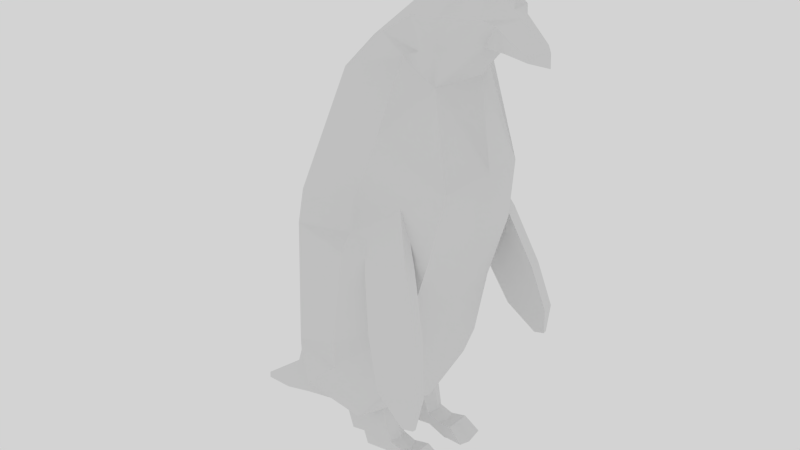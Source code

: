 # Source: Pingouin-NEW.blend  (saved by Blender 3.1.7; exported with 4.5.12 LTS)
import bpy
from mathutils import Matrix  # noqa: F401  (used for matrix-valued properties, if any)

bpy.ops.wm.read_factory_settings(use_empty=True)
scene = bpy.context.scene
scene.name = 'Scene'

# ---- collections
col_collection_1 = bpy.data.collections.new('Collection 1'); scene.collection.children.link(col_collection_1)
col_collection_11 = bpy.data.collections.new('Collection 11'); scene.collection.children.link(col_collection_11)
col_collection_11.hide_render = True
col_collection_11.hide_viewport = True

# ---- materials (node trees are filled in below, after node groups)
mat_material_009 = bpy.data.materials.new('Material.009')
mat_material_009.alpha_threshold = 0.0
mat_material_009.use_transparent_shadow = False
mat_material_009.roughness = 0.5
mat_material_009.specular_intensity = 0.0
mat_material_009.line_color = (0.0, 0.0, 0.0, 1.0)

# ---- node groups
ng_auto_smooth = bpy.data.node_groups.new('Auto Smooth', 'GeometryNodeTree')
_s = ng_auto_smooth.interface.new_socket(name='Geometry', in_out='OUTPUT', socket_type='NodeSocketGeometry')
_s = ng_auto_smooth.interface.new_socket(name='Geometry', in_out='INPUT', socket_type='NodeSocketGeometry')
_s = ng_auto_smooth.interface.new_socket(name='Angle', in_out='INPUT', socket_type='NodeSocketFloat')
_s.subtype = 'ANGLE'
_s.min_value = 0.0
_s.max_value = 3.142
ng_auto_smooth.is_modifier = True
_N = ng_auto_smooth.nodes; _L = ng_auto_smooth.links
n0 = _N.new('NodeGroupOutput'); n0.name = 'Group Output'; n0.location = (480, -100)
n1 = _N.new('NodeGroupInput'); n1.name = 'Group Input'; n1.location = (-420, -300)
n2 = _N.new('NodeGroupInput'); n2.name = 'Group Input.001'; n2.location = (-60, -100)
n3 = _N.new('GeometryNodeSetShadeSmooth'); n3.name = 'Set Shade Smooth'; n3.location = (120, -100)
n3.domain = 'EDGE'
n4 = _N.new('GeometryNodeSetShadeSmooth'); n4.name = 'Set Shade Smooth.001'; n4.location = (300, -100)
n5 = _N.new('GeometryNodeInputMeshEdgeAngle'); n5.name = 'Edge Angle'; n5.location = (-420, -220)
n6 = _N.new('GeometryNodeInputEdgeSmooth'); n6.name = 'Is Edge Smooth'; n6.location = (-60, -160)
n7 = _N.new('GeometryNodeInputShadeSmooth'); n7.name = 'Is Face Smooth'; n7.location = (-240, -340)
n8 = _N.new('FunctionNodeBooleanMath'); n8.name = 'Boolean Math'; n8.location = (-60, -220)
n9 = _N.new('FunctionNodeCompare'); n9.name = 'Compare'; n9.location = (-240, -180)
n9.operation = 'LESS_EQUAL'
_L.new(n5.outputs[0], n9.inputs[0])
_L.new(n4.outputs[0], n0.inputs[0])
_L.new(n1.outputs[1], n9.inputs[1])
_L.new(n9.outputs[0], n8.inputs[0])
_L.new(n7.outputs[0], n8.inputs[1])
_L.new(n2.outputs[0], n3.inputs[0])
_L.new(n6.outputs[0], n3.inputs[1])
_L.new(n3.outputs[0], n4.inputs[0])
_L.new(n8.outputs[0], n3.inputs[2])
n0.is_active_output = True

# ---- material node trees

# ---- world
world_world_002 = bpy.data.worlds.new('World.002'); scene.world = world_world_002
world_world_002.color = (0.6513, 0.6513, 0.6513)
world_world_002.use_sun_shadow = False
world_world_002.sun_shadow_jitter_overblur = 0.0
world_world_002.cycles.sampling_method = 'MANUAL'
world_world_002.cycles.sample_map_resolution = 256

# ---- meshes
me_plane_010 = bpy.data.meshes.new('Plane.010')
me_plane_010.from_pydata([(0.5561, 1.009, 0.8906), (0.8985, 0.2188, 1.133), (1.257, -0.7518, 1.429), (1.437, -1.584, 1.677), (1.378, -2.086, 1.82), (1.189, -2.133, 1.826), (0.7063, -1.692, 1.679), (0.4033, -0.969, 1.457), (0.1504, -0.03775, 1.177), (-0.03744, 0.7569, 0.9394), (-0.2302, 1.496, 0.7176), (-0.04214, 0.7746, 1.049), (1.185, -2.119, 1.891), (1.375, -2.072, 1.885), (0.8897, 0.2533, 1.323), (1.248, -0.7173, 1.618), (1.428, -1.55, 1.867), (0.6976, -1.657, 1.868), (0.3945, -0.9345, 1.647), (0.1417, -0.003178, 1.367), (-0.2336, 1.508, 0.7986), (0.5522, 1.022, 0.9827), (0.5666, -2.32, 0.2137), (0.8062, -1.062, 0.1224), (1.188, 0.1956, 0.03653), (1.371, 1.364, -0.0497), (1.16, 2.767, -0.1701), (1.512, 3.243, -0.1889), (1.957, 3.191, -0.1774), (-1.65, -3.583, 0.2343), (0.3768, -2.902, 0.2635), (-0.3615, -3.499, 0.2728), (-0.8515, -3.402, 0.2498), (-2.224, -3.742, 0.2254), (-2.743, -3.741, 0.2027), (-2.737, -3.621, 0.1934), (-2.083, -3.125, 0.1784), (-1.906, -2.99, 0.1742), (-1.819, -2.706, 0.1549), (-1.83, -2.465, 0.1353), (-1.775, -0.0653, -0.05389), (-1.642, 0.6248, -0.1039), (-0.8676, 2.917, -0.2574), (0.04541, 3.691, -0.2849), (0.746, 4.136, -0.2941), (1.181, 4.139, -0.278), (1.64, 3.766, -0.2357), (1.763, 3.666, -0.2238), (2.25, 3.324, -0.178), (2.273, 3.103, -0.1579), (-0.0917, -2.838, -0.5596), (0.02614, -3.75, -0.462), (0.26, -3.822, -0.4573), (0.5218, -3.784, -0.498), (0.7822, -4.004, -0.5268), (0.5006, -4.0, -0.5271), (0.4123, -4.052, -0.4805), (0.08252, -3.924, -0.4889), (-0.445, -4.002, -0.4838), (-0.5257, -3.776, -0.4985), (-0.7691, -3.825, -0.4953), (-0.8915, -3.46, -0.5191), (-1.231, -3.161, -0.5386), (-0.09593, -2.807, -0.1314), (0.02266, -3.725, -0.1093), (0.2565, -3.797, -0.1045), (0.5176, -3.753, -0.06896), (0.7773, -3.967, -0.01165), (0.4956, -3.963, -0.01211), (0.4082, -4.021, -0.05147), (0.07831, -3.893, -0.06002), (-0.4493, -3.971, -0.05523), (-0.5299, -3.745, -0.07013), (-0.7733, -3.795, -0.067), (-0.8957, -3.429, -0.09107), (-1.235, -3.13, -0.1108), (-1.237, -3.082, 0.4608), (-0.8987, -3.382, 0.4802), (-0.7784, -3.748, 0.5039), (-0.5347, -3.7, 0.5006), (-0.4552, -3.927, 0.5153), (0.07274, -3.852, 0.5102), (0.4022, -3.981, 0.5184), (0.4899, -3.929, 0.472), (0.7708, -3.934, 0.4721), (0.513, -3.714, 0.5011), (0.253, -3.752, 0.54), (0.01707, -3.678, 0.5353), (-0.09583, -2.764, 0.4398), (-1.233, -3.057, 0.8898), (-0.8945, -3.357, 0.9091), (-0.7742, -3.724, 0.9328), (-0.5305, -3.675, 0.9295), (-0.451, -3.902, 0.9443), (0.07694, -3.827, 0.9392), (0.4064, -3.956, 0.9475), (0.4949, -3.899, 0.9869), (0.7758, -3.904, 0.987), (0.5172, -3.689, 0.9301), (0.2565, -3.731, 0.8966), (0.02056, -3.657, 0.8919), (-0.09162, -2.739, 0.8687), (0.5522, 0.8832, -1.149), (-0.2336, 1.389, -1.029), (0.1417, -0.1832, -1.397), (0.3945, -1.143, -1.553), (0.6976, -1.888, -1.679), (1.428, -1.781, -1.692), (1.248, -0.9239, -1.554), (0.8897, 0.07687, -1.386), (1.375, -2.302, -1.643), (1.185, -2.349, -1.642), (-0.04214, 0.6292, -1.183), (-0.2302, 1.388, -0.9476), (-0.03744, 0.6259, -1.072), (0.1504, -0.1929, -1.204), (0.4033, -1.153, -1.361), (0.7063, -1.898, -1.487), (1.189, -2.354, -1.576), (1.378, -2.307, -1.576), (1.437, -1.791, -1.499), (1.257, -0.9336, -1.361), (0.8985, 0.06717, -1.194), (0.5561, 0.8821, -1.056), (0.5051, -2.141, -0.806), (0.7207, -1.008, -0.8882), (1.065, 0.1235, -0.9654), (1.229, 1.184, -0.9017), (0.8326, 2.623, -0.7992), (1.459, 3.288, -0.5782), (1.806, 3.273, -0.5805), (-1.49, -3.256, -0.7889), (-2.006, -3.398, -0.7969), (-2.474, -3.42, -0.8159), (0.3058, -2.664, -0.7611), (-0.3302, -3.202, -0.7528), (-0.7712, -3.092, -0.7749), (-2.468, -3.312, -0.8243), (-1.879, -2.865, -0.8377), (-1.72, -2.744, -0.8415), (-1.642, -2.488, -0.8589), (-1.652, -2.271, -0.8766), (-1.603, -0.1113, -1.047), (-1.483, 0.5098, -1.092), (-0.7857, 2.592, -0.9359), (0.04179, 3.293, -1.103), (0.6723, 3.684, -1.264), (1.064, 3.695, -1.114), (1.498, 3.68, -0.7562), (1.608, 3.6, -0.5962), (2.046, 3.294, -0.4549), (2.088, 3.188, -0.4464), (0.5051, -2.011, 1.19), (0.7207, -0.8782, 1.108), (1.065, 0.2535, 1.03), (1.229, 1.295, 0.7969), (0.8326, 2.705, 0.4562), (1.459, 3.338, 0.1885), (1.806, 3.324, 0.2032), (-1.49, -3.126, 1.207), (-2.006, -3.268, 1.199), (-2.474, -3.29, 1.18), (0.3058, -2.534, 1.235), (-0.3302, -3.072, 1.243), (-0.7712, -2.962, 1.221), (-2.468, -3.182, 1.172), (-1.879, -2.735, 1.158), (-1.72, -2.614, 1.154), (-1.642, -2.358, 1.137), (-1.652, -2.141, 1.119), (-1.603, 0.01867, 0.949), (-1.483, 0.6398, 0.904), (-0.7857, 2.685, 0.4951), (0.04179, 3.404, 0.5955), (0.6723, 3.814, 0.7318), (1.064, 3.808, 0.6125), (1.498, 3.748, 0.2915), (1.608, 3.649, 0.1601), (2.046, 3.329, 0.09446), (2.088, 3.224, 0.103), (-0.1168, -3.133, -0.5404), (-0.05775, -3.428, -0.5212), (-0.121, -3.102, -0.112), (-0.06198, -3.397, -0.09259), (-0.06482, -3.355, 0.478), (-0.1224, -3.06, 0.4589), (-0.06061, -3.33, 0.9071), (-0.1182, -3.035, 0.8879), (1.014, 3.281, -1.092), (1.014, 3.395, 0.6556), (0.5025, 3.198, 0.7207), (0.5025, 3.075, -1.165), (0.2218, 1.862, -1.322), (0.2218, 2.016, 1.045), (-0.1267, 0.9908, 1.212), (-0.1267, 0.8235, -1.357), (-0.209, 0.2978, -1.317), (-0.209, 0.4652, 1.252), (-0.4655, -1.482, 1.535), (-0.2689, 0.1631, 1.405), (-0.4655, -1.667, -1.294), (-0.2689, -0.02123, -1.425), (-0.5734, -2.224, -1.123), (-0.5734, -2.057, 1.446), (-1.211, -2.809, -1.105), (-1.211, -2.642, 1.464), (0.7581, 3.296, 0.6881), (0.7581, 3.178, -1.128), (-0.8924, -2.517, -1.114), (-0.8924, -2.349, 1.455), (-1.348, -3.017, 0.6719), (-1.008, -3.347, 0.6932), (-0.8752, -3.805, 0.7228), (-0.6072, -3.751, 0.7193), (-0.5197, -4.001, 0.7354), (0.09225, -3.918, 0.7298), (0.4546, -4.006, 0.7354), (0.5665, -3.954, 0.7319), (0.7719, -4.001, 0.7348), (0.4898, -3.738, 0.718), (0.3165, -3.767, 0.7199), (0.0968, -3.642, 0.7119), (-0.09317, -2.667, 0.6487), (-1.005, -3.422, -0.3066), (-1.347, -3.093, -0.3281), (-0.8701, -3.879, -0.2767), (-0.6023, -3.824, -0.2802), (-0.5136, -4.074, -0.2639), (0.09797, -3.988, -0.2693), (0.4608, -4.073, -0.2636), (0.5724, -4.021, -0.267), (0.7787, -4.066, -0.2639), (0.4945, -3.806, -0.2811), (0.3214, -3.835, -0.2792), (0.1011, -3.712, -0.2873), (-0.09369, -2.738, -0.351), (0.03347, -3.317, 0.6909), (-0.02985, -2.992, 0.6698), (-0.02874, -3.062, -0.3298), (0.0362, -3.387, -0.3086)], [], [(4, 13, 12, 5), (14, 19, 18, 15), (15, 18, 17, 16), (11, 21, 20), (11, 19, 21), (14, 21, 19), (9, 11, 20, 10), (0, 10, 20, 21), (0, 21, 14, 1), (1, 14, 15, 2), (12, 13, 16, 17), (3, 16, 13, 4), (6, 17, 18, 7), (5, 12, 17, 6), (7, 18, 19, 8), (8, 19, 11, 9), (2, 15, 16, 3), (3, 4, 5, 6), (2, 3, 6, 7), (1, 2, 7, 8), (0, 1, 9), (1, 8, 9), (0, 9, 10), (123, 113, 114), (122, 114, 115), (123, 114, 122), (122, 115, 116, 121), (121, 116, 117, 120), (120, 117, 118, 119), (121, 120, 107, 108), (115, 114, 112, 104), (116, 115, 104, 105), (118, 117, 106, 111), (117, 116, 105, 106), (120, 119, 110, 107), (111, 106, 107, 110), (122, 121, 108, 109), (123, 122, 109, 102), (123, 102, 103, 113), (114, 113, 103, 112), (109, 104, 102), (112, 102, 104), (112, 103, 102), (108, 107, 106, 105), (109, 108, 105, 104), (119, 118, 111, 110), (23, 22, 124, 125), (24, 23, 125, 126), (25, 24, 126, 127), (26, 25, 127, 128), (27, 26, 128, 129), (28, 27, 129, 130), (33, 132, 131, 29), (34, 133, 132, 33), (31, 135, 134, 30), (32, 29, 131, 136), (32, 136, 135, 31), (35, 137, 133, 34), (36, 138, 137, 35), (37, 139, 138, 36), (38, 140, 139, 37), (38, 39, 141, 140), (40, 142, 141, 39), (41, 143, 142, 40), (42, 144, 143, 41), (43, 145, 144, 42), (44, 146, 145, 43), (45, 147, 146, 44), (46, 148, 147, 45), (46, 47, 149, 148), (48, 150, 149, 47), (49, 151, 150, 48), (28, 130, 151, 49), (30, 134, 124, 22), (22, 23, 153, 152), (23, 24, 154, 153), (24, 25, 155, 154), (25, 26, 156, 155), (26, 27, 157, 156), (27, 28, 158, 157), (29, 159, 160, 33), (33, 160, 161, 34), (30, 162, 163, 31), (29, 32, 164, 159), (31, 163, 164, 32), (34, 161, 165, 35), (35, 165, 166, 36), (36, 166, 167, 37), (37, 167, 168, 38), (39, 38, 168, 169), (39, 169, 170, 40), (40, 170, 171, 41), (41, 171, 172, 42), (42, 172, 173, 43), (43, 173, 174, 44), (44, 174, 175, 45), (45, 175, 176, 46), (47, 46, 176, 177), (47, 177, 178, 48), (48, 178, 179, 49), (49, 179, 158, 28), (22, 152, 162, 30), (158, 179, 178, 177), (157, 158, 177), (130, 149, 150, 151), (129, 149, 130), (129, 148, 149), (157, 177, 176), (160, 166, 165, 161), (132, 133, 137, 138), (131, 132, 138, 139), (159, 167, 166, 160), (159, 164, 168, 167), (131, 139, 140, 136), (124, 134, 135), (152, 163, 162), (92, 93, 94), (90, 91, 92), (79, 81, 80), (77, 79, 78), (70, 72, 71), (57, 58, 59), (59, 60, 61), (72, 74, 73), (92, 94, 100, 186), (79, 184, 87, 81), (64, 183, 72, 70), (51, 57, 59, 181), (90, 92, 186, 187), (89, 90, 187, 101), (59, 61, 180, 181), (77, 185, 184, 79), (72, 183, 182, 74), (63, 75, 74, 182), (50, 180, 61, 62), (76, 88, 185, 77), (94, 95, 99, 100), (95, 96, 98, 99), (96, 97, 98), (83, 85, 84), (82, 86, 85, 83), (81, 87, 86, 82), (53, 54, 55), (66, 68, 67), (65, 69, 68, 66), (52, 53, 55, 56), (51, 52, 56, 57), (64, 70, 69, 65), (188, 148, 129), (128, 188, 129), (188, 147, 148), (189, 157, 176), (175, 189, 176), (189, 156, 157), (156, 189, 206, 190), (173, 190, 206, 174), (174, 206, 189, 175), (128, 191, 207, 188), (147, 188, 207, 146), (146, 207, 191, 145), (127, 192, 191, 128), (192, 144, 145, 191), (156, 190, 193, 155), (190, 173, 172, 193), (194, 155, 193), (171, 194, 193, 172), (192, 127, 195), (144, 192, 195, 143), (196, 143, 195), (126, 196, 195, 127), (194, 171, 197), (155, 194, 197, 154), (154, 199, 198, 153), (199, 170, 169, 198), (199, 154, 197), (170, 199, 197, 171), (125, 200, 201, 126), (200, 141, 142, 201), (196, 126, 201), (143, 196, 201, 142), (202, 141, 200), (124, 202, 200, 125), (198, 169, 203), (153, 198, 203, 152), (141, 202, 208, 204), (136, 204, 208, 135), (135, 208, 202, 124), (141, 204, 140), (204, 136, 140), (169, 205, 209, 203), (152, 203, 209, 163), (163, 209, 205, 164), (164, 205, 168), (205, 169, 168), (77, 211, 210, 76), (211, 90, 89, 210), (78, 212, 211, 77), (212, 91, 90, 211), (79, 213, 212, 78), (213, 92, 91, 212), (80, 214, 213, 79), (214, 93, 92, 213), (81, 215, 214, 80), (215, 94, 93, 214), (82, 216, 215, 81), (216, 95, 94, 215), (83, 217, 216, 82), (217, 96, 95, 216), (84, 218, 217, 83), (218, 97, 96, 217), (85, 219, 218, 84), (219, 98, 97, 218), (86, 220, 219, 85), (220, 99, 98, 219), (87, 221, 220, 86), (221, 100, 99, 220), (61, 223, 224, 62), (223, 74, 75, 224), (60, 225, 223, 61), (225, 73, 74, 223), (59, 226, 225, 60), (226, 72, 73, 225), (58, 227, 226, 59), (227, 71, 72, 226), (57, 228, 227, 58), (228, 70, 71, 227), (56, 229, 228, 57), (229, 69, 70, 228), (55, 230, 229, 56), (230, 68, 69, 229), (54, 231, 230, 55), (231, 67, 68, 230), (53, 232, 231, 54), (232, 66, 67, 231), (52, 233, 232, 53), (233, 65, 66, 232), (51, 234, 233, 52), (234, 64, 65, 233), (184, 236, 221, 87), (236, 186, 100, 221), (185, 237, 236, 184), (237, 187, 186, 236), (88, 222, 237, 185), (222, 101, 187, 237), (182, 238, 235, 63), (238, 180, 50, 235), (183, 239, 238, 182), (239, 181, 180, 238), (64, 234, 239, 183), (234, 51, 181, 239)])
me_plane_010.polygons.foreach_set('use_smooth', [True] * 250)
_uv = me_plane_010.uv_layers.new(name='UVTex')
_uv.uv.foreach_set('vector', [0.6098, 0.04515, 0.6174, 0.04553, 0.6162, 0.06756, 0.6087, 0.06687, 0.8533, 0.02771, 0.8488, 0.1097, 0.749, 0.1057, 0.7531, 0.02027, 0.7531, 0.02027, 0.749, 0.1057, 0.674, 0.09034, 0.6777, 0.02819, 0.9323, 0.1029, 0.9351, 0.04288, 0.9752, 0.07143, 0.9323, 0.1029, 0.8488, 0.1097, 0.9351, 0.04288, 0.8533, 0.02771, 0.9351, 0.04288, 0.8488, 0.1097, 0.9374, 0.1124, 0.9323, 0.1029, 0.9752, 0.07143, 0.9877, 0.07002, 0.9415, 0.03388, 0.9877, 0.07002, 0.9752, 0.07143, 0.9351, 0.04288, 0.9415, 0.03388, 0.9351, 0.04288, 0.8533, 0.02771, 0.8589, 0.009051, 0.8589, 0.009051, 0.8533, 0.02771, 0.7531, 0.02027, 0.7547, 0.001127, 0.6162, 0.06756, 0.6174, 0.04553, 0.6777, 0.02819, 0.674, 0.09034, 0.673, 0.009342, 0.6777, 0.02819, 0.6174, 0.04553, 0.6139, 0.03786, 0.6678, 0.109, 0.674, 0.09034, 0.749, 0.1057, 0.7489, 0.1252, 0.6121, 0.07442, 0.6162, 0.06756, 0.674, 0.09034, 0.6678, 0.109, 0.7489, 0.1252, 0.749, 0.1057, 0.8488, 0.1097, 0.8524, 0.1287, 0.8524, 0.1287, 0.8488, 0.1097, 0.9323, 0.1029, 0.9374, 0.1124, 0.7547, 0.001127, 0.7531, 0.02027, 0.6777, 0.02819, 0.673, 0.009342, 0.655, 0.1298, 0.6092, 0.1451, 0.6095, 0.1627, 0.6625, 0.1967, 0.7365, 0.1251, 0.655, 0.1298, 0.6625, 0.1967, 0.7377, 0.2061, 0.8371, 0.1343, 0.7365, 0.1251, 0.7377, 0.2061, 0.8314, 0.2055, 0.917, 0.1455, 0.8371, 0.1343, 0.9081, 0.2031, 0.8371, 0.1343, 0.8314, 0.2055, 0.9081, 0.2031, 0.917, 0.1455, 0.9081, 0.2031, 0.9798, 0.2026, 0.9179, 0.1451, 0.9825, 0.2036, 0.9089, 0.2043, 0.8358, 0.1337, 0.9089, 0.2043, 0.8301, 0.2068, 0.9179, 0.1451, 0.9089, 0.2043, 0.8358, 0.1337, 0.8358, 0.1337, 0.8301, 0.2068, 0.737, 0.2068, 0.7365, 0.1252, 0.7365, 0.1252, 0.737, 0.2068, 0.6622, 0.1973, 0.6545, 0.1293, 0.6545, 0.1293, 0.6622, 0.1973, 0.6093, 0.1648, 0.609, 0.1467, 0.7548, 0.00115, 0.6731, 0.009344, 0.6777, 0.02819, 0.7532, 0.02028, 0.8524, 0.1286, 0.9373, 0.1124, 0.9323, 0.1029, 0.8488, 0.1096, 0.7488, 0.1252, 0.8524, 0.1286, 0.8488, 0.1096, 0.7489, 0.1057, 0.6121, 0.07451, 0.6677, 0.109, 0.674, 0.09033, 0.6162, 0.06759, 0.6677, 0.109, 0.7488, 0.1252, 0.7489, 0.1057, 0.674, 0.09033, 0.6731, 0.009344, 0.6139, 0.03788, 0.6174, 0.04555, 0.6777, 0.02819, 0.6162, 0.06759, 0.674, 0.09033, 0.6777, 0.02819, 0.6174, 0.04555, 0.8589, 0.009025, 0.7548, 0.00115, 0.7532, 0.02028, 0.8533, 0.0277, 0.9415, 0.03386, 0.8589, 0.009025, 0.8533, 0.0277, 0.9351, 0.04287, 0.9415, 0.03386, 0.9351, 0.04287, 0.9752, 0.07144, 0.9877, 0.07005, 0.9373, 0.1124, 0.9877, 0.07005, 0.9752, 0.07144, 0.9323, 0.1029, 0.8533, 0.0277, 0.8488, 0.1096, 0.9351, 0.04287, 0.9323, 0.1029, 0.9351, 0.04287, 0.8488, 0.1096, 0.9323, 0.1029, 0.9752, 0.07144, 0.9351, 0.04287, 0.7532, 0.02028, 0.6777, 0.02819, 0.674, 0.09033, 0.7489, 0.1057, 0.8533, 0.0277, 0.7532, 0.02028, 0.7489, 0.1057, 0.8488, 0.1096, 0.6098, 0.04518, 0.6087, 0.06688, 0.6162, 0.06759, 0.6174, 0.04555, 0.2377, 0.3166, 0.1352, 0.3178, 0.1515, 0.2367, 0.2449, 0.233, 0.3424, 0.3163, 0.2377, 0.3166, 0.2449, 0.233, 0.3406, 0.2373, 0.4367, 0.3162, 0.3424, 0.3163, 0.3406, 0.2373, 0.4236, 0.2466, 0.5724, 0.3153, 0.4367, 0.3162, 0.4236, 0.2466, 0.5638, 0.2383, 0.7324, 0.4755, 0.7291, 0.4535, 0.7853, 0.4165, 0.7658, 0.4737, 0.6769, 0.5166, 0.6977, 0.468, 0.7424, 0.4809, 0.7251, 0.5148, 0.165, 0.8466, 0.173, 0.8809, 0.1555, 0.9112, 0.1392, 0.8455, 0.1788, 0.8471, 0.1811, 0.8675, 0.173, 0.8809, 0.165, 0.8466, 0.0, 0.3184, 0.03691, 0.2149, 0.107, 0.2422, 0.08519, 0.3193, 0.07187, 0.8419, 0.1392, 0.8455, 0.1555, 0.9112, 0.1022, 0.9623, 0.07187, 0.8419, 0.1022, 0.9623, 0.04608, 0.9732, 0.01233, 0.8377, 0.182, 0.8472, 0.184, 0.8689, 0.1811, 0.8675, 0.1788, 0.8471, 0.2063, 0.8473, 0.1993, 0.9016, 0.184, 0.8689, 0.182, 0.8472, 0.2176, 0.8472, 0.2093, 0.9184, 0.1993, 0.9016, 0.2063, 0.8473, 0.2354, 0.8477, 0.2299, 0.9389, 0.2093, 0.9184, 0.2176, 0.8472, 0.2354, 0.8477, 0.2535, 0.8484, 0.2517, 0.9463, 0.2299, 0.9389, 0.4691, 0.8563, 0.4707, 0.9566, 0.2517, 0.9463, 0.2535, 0.8484, 0.5384, 0.8583, 0.5347, 0.9585, 0.4707, 0.9566, 0.4691, 0.8563, 0.7744, 0.8635, 0.7545, 0.9348, 0.5347, 0.9585, 0.5384, 0.8583, 0.879, 0.8638, 0.8521, 0.9552, 0.7545, 0.9348, 0.7744, 0.8635, 0.8518, 0.5653, 0.8618, 0.4852, 0.9239, 0.4907, 0.9145, 0.5648, 0.8219, 0.5658, 0.8327, 0.4702, 0.8618, 0.4852, 0.8518, 0.5653, 0.7793, 0.5666, 0.7944, 0.4975, 0.8327, 0.4702, 0.8219, 0.5658, 0.7792, 0.5664, 0.7609, 0.5666, 0.7729, 0.515, 0.794, 0.498, 0.6933, 0.5677, 0.7126, 0.5398, 0.7729, 0.515, 0.7609, 0.5666, 0.6701, 0.5566, 0.7018, 0.5368, 0.7126, 0.5398, 0.6933, 0.5677, 0.6769, 0.5166, 0.7251, 0.5148, 0.7018, 0.5368, 0.6701, 0.5566, 0.08519, 0.3193, 0.107, 0.2422, 0.1515, 0.2367, 0.1352, 0.3178, 0.1352, 0.3178, 0.2377, 0.3166, 0.2451, 0.3991, 0.1524, 0.3973, 0.2377, 0.3166, 0.3424, 0.3163, 0.34, 0.3942, 0.2451, 0.3991, 0.3424, 0.3163, 0.4367, 0.3162, 0.4225, 0.3837, 0.34, 0.3942, 0.4367, 0.3162, 0.5724, 0.3153, 0.5626, 0.3905, 0.4225, 0.3837, 0.7265, 0.6814, 0.7312, 0.6581, 0.7639, 0.66, 0.7826, 0.7161, 0.6967, 0.668, 0.6755, 0.6196, 0.7229, 0.6197, 0.7405, 0.6535, 0.1392, 0.8455, 0.1579, 0.7793, 0.174, 0.8115, 0.165, 0.8466, 0.165, 0.8466, 0.174, 0.8115, 0.1817, 0.826, 0.1788, 0.8471, 0.08519, 0.3193, 0.1088, 0.3926, 0.04023, 0.4201, 0.0, 0.3184, 0.1392, 0.8455, 0.07187, 0.8419, 0.1086, 0.7233, 0.1579, 0.7793, 0.01233, 0.8377, 0.05232, 0.7075, 0.1086, 0.7233, 0.07187, 0.8419, 0.1788, 0.8471, 0.1817, 0.826, 0.1847, 0.8247, 0.182, 0.8472, 0.182, 0.8472, 0.1847, 0.8247, 0.2018, 0.7917, 0.2063, 0.8473, 0.2063, 0.8473, 0.2018, 0.7917, 0.2124, 0.7754, 0.2176, 0.8472, 0.2176, 0.8472, 0.2124, 0.7754, 0.2339, 0.7564, 0.2354, 0.8477, 0.2535, 0.8484, 0.2354, 0.8477, 0.2339, 0.7564, 0.256, 0.7504, 0.2535, 0.8484, 0.256, 0.7504, 0.4749, 0.755, 0.4691, 0.8563, 0.4691, 0.8563, 0.4749, 0.755, 0.5389, 0.7567, 0.5384, 0.8583, 0.5384, 0.8583, 0.5389, 0.7567, 0.7577, 0.7878, 0.7744, 0.8635, 0.7744, 0.8635, 0.7577, 0.7878, 0.8563, 0.7696, 0.879, 0.8638, 0.9145, 0.5648, 0.9214, 0.64, 0.8593, 0.6457, 0.8518, 0.5653, 0.8518, 0.5653, 0.8593, 0.6457, 0.8282, 0.6612, 0.8219, 0.5658, 0.8219, 0.5658, 0.8282, 0.6612, 0.7909, 0.6351, 0.7793, 0.5666, 0.7609, 0.5666, 0.7792, 0.5664, 0.7904, 0.6351, 0.7706, 0.6194, 0.7609, 0.5666, 0.7706, 0.6194, 0.7111, 0.5954, 0.6933, 0.5677, 0.6933, 0.5677, 0.7111, 0.5954, 0.7005, 0.5983, 0.6701, 0.5795, 0.6701, 0.5795, 0.7005, 0.5983, 0.7229, 0.6197, 0.6755, 0.6196, 0.1352, 0.3178, 0.1524, 0.3973, 0.1088, 0.3926, 0.08519, 0.3193, 0.7229, 0.6197, 0.7005, 0.5983, 0.7111, 0.5954, 0.7706, 0.6194, 0.7405, 0.6535, 0.7229, 0.6197, 0.7706, 0.6194, 0.7251, 0.5148, 0.7729, 0.515, 0.7126, 0.5398, 0.7018, 0.5368, 0.7424, 0.4809, 0.7729, 0.515, 0.7251, 0.5148, 0.7424, 0.4809, 0.794, 0.498, 0.7729, 0.515, 0.7405, 0.6535, 0.7706, 0.6194, 0.7904, 0.6351, 0.174, 0.8115, 0.2018, 0.7917, 0.1847, 0.8247, 0.1817, 0.826, 0.173, 0.8809, 0.1811, 0.8675, 0.184, 0.8689, 0.1993, 0.9016, 0.1555, 0.9112, 0.173, 0.8809, 0.1993, 0.9016, 0.2093, 0.9184, 0.1579, 0.7793, 0.2124, 0.7754, 0.2018, 0.7917, 0.174, 0.8115, 0.1579, 0.7793, 0.1086, 0.7233, 0.2339, 0.7564, 0.2124, 0.7754, 0.1555, 0.9112, 0.2093, 0.9184, 0.2299, 0.9389, 0.1022, 0.9623, 0.1515, 0.2367, 0.107, 0.2422, 0.03691, 0.2149, 0.1524, 0.3973, 0.04023, 0.4201, 0.1088, 0.3926, 0.6753, 0.3406, 0.6884, 0.3322, 0.7237, 0.344, 0.6392, 0.342, 0.6616, 0.3319, 0.6753, 0.3406, 0.6748, 0.3043, 0.7231, 0.3003, 0.6881, 0.3126, 0.6386, 0.3036, 0.6748, 0.3043, 0.6613, 0.3134, 0.7256, 0.3439, 0.6769, 0.3415, 0.6901, 0.3327, 0.7249, 0.3001, 0.6898, 0.313, 0.6763, 0.3049, 0.6763, 0.3049, 0.6629, 0.3142, 0.64, 0.3047, 0.6769, 0.3415, 0.6406, 0.3434, 0.6631, 0.3328, 0.6753, 0.3406, 0.7237, 0.344, 0.721, 0.3517, 0.695, 0.3781, 0.6748, 0.3043, 0.694, 0.2676, 0.7222, 0.2841, 0.7231, 0.3003, 0.7281, 0.3556, 0.702, 0.38, 0.6749, 0.345, 0.7115, 0.3429, 0.7215, 0.2863, 0.7249, 0.3001, 0.6955, 0.3034, 0.6772, 0.2641, 0.6392, 0.342, 0.6753, 0.3406, 0.6951, 0.3805, 0.6803, 0.3993, 0.5988, 0.3434, 0.6392, 0.342, 0.6803, 0.3993, 0.6691, 0.4217, 0.6763, 0.3049, 0.64, 0.3047, 0.6794, 0.2457, 0.6949, 0.2642, 0.6386, 0.3036, 0.679, 0.2456, 0.694, 0.2643, 0.6748, 0.3043, 0.6769, 0.3415, 0.6975, 0.3812, 0.6829, 0.4004, 0.6406, 0.3434, 0.6721, 0.4231, 0.6, 0.3455, 0.6406, 0.3434, 0.6829, 0.4004, 0.6675, 0.2236, 0.6794, 0.2457, 0.64, 0.3047, 0.5994, 0.3046, 0.5982, 0.3027, 0.6675, 0.2234, 0.679, 0.2456, 0.6386, 0.3036, 0.7247, 0.3489, 0.7565, 0.3401, 0.7397, 0.3579, 0.7236, 0.3572, 0.7565, 0.3401, 0.7648, 0.3448, 0.7643, 0.3646, 0.7397, 0.3579, 0.7648, 0.3448, 0.7904, 0.3457, 0.7643, 0.3646, 0.7641, 0.299, 0.7634, 0.2792, 0.7896, 0.2977, 0.7559, 0.3038, 0.7389, 0.2863, 0.7634, 0.2792, 0.7641, 0.299, 0.7231, 0.3003, 0.7182, 0.2853, 0.7292, 0.2824, 0.7559, 0.3038, 0.7646, 0.2784, 0.7913, 0.2965, 0.7658, 0.2982, 0.7664, 0.3637, 0.7665, 0.3439, 0.792, 0.3444, 0.7416, 0.3574, 0.7582, 0.3394, 0.7665, 0.3439, 0.7664, 0.3637, 0.7402, 0.2859, 0.7646, 0.2784, 0.7658, 0.2982, 0.7576, 0.303, 0.7151, 0.2869, 0.734, 0.2852, 0.7576, 0.303, 0.7188, 0.2995, 0.7227, 0.357, 0.7233, 0.3459, 0.7582, 0.3394, 0.7394, 0.3593, 0.8171, 0.4401, 0.7944, 0.4975, 0.7658, 0.4737, 0.7853, 0.4165, 0.8171, 0.4401, 0.7658, 0.4737, 0.8171, 0.4401, 0.8327, 0.4702, 0.7944, 0.4975, 0.8129, 0.6914, 0.7639, 0.66, 0.7909, 0.6351, 0.8282, 0.6612, 0.8129, 0.6914, 0.7909, 0.6351, 0.8129, 0.6914, 0.7826, 0.7161, 0.7639, 0.66, 0.7826, 0.7161, 0.8129, 0.6914, 0.8212, 0.7105, 0.8301, 0.731, 0.8743, 0.7432, 0.8301, 0.731, 0.8212, 0.7105, 0.8539, 0.6844, 0.8539, 0.6844, 0.8212, 0.7105, 0.8129, 0.6914, 0.8282, 0.6612, 0.7853, 0.4165, 0.8344, 0.3997, 0.8255, 0.4205, 0.8171, 0.4401, 0.8327, 0.4702, 0.8171, 0.4401, 0.8255, 0.4205, 0.8586, 0.4462, 0.8586, 0.4462, 0.8255, 0.4205, 0.8344, 0.3997, 0.8775, 0.3872, 0.4236, 0.2466, 0.484, 0.1558, 0.5858, 0.1792, 0.5638, 0.2383, 0.484, 0.1558, 0.553, 0.05161, 0.609, 0.1296, 0.5858, 0.1792, 0.5626, 0.3905, 0.5846, 0.4467, 0.4834, 0.4712, 0.4225, 0.3837, 0.5846, 0.4467, 0.609, 0.497, 0.5546, 0.5762, 0.4834, 0.4712, 0.3882, 0.5002, 0.4225, 0.3837, 0.4834, 0.4712, 0.3458, 0.6261, 0.3882, 0.5002, 0.4834, 0.4712, 0.5546, 0.5762, 0.484, 0.1558, 0.4236, 0.2466, 0.3879, 0.1277, 0.553, 0.05161, 0.484, 0.1558, 0.3879, 0.1277, 0.3433, 0.003656, 0.34, 0.1263, 0.3433, 0.003656, 0.3879, 0.1277, 0.3406, 0.2373, 0.34, 0.1263, 0.3879, 0.1277, 0.4236, 0.2466, 0.3882, 0.5002, 0.3458, 0.6261, 0.3406, 0.5022, 0.4225, 0.3837, 0.3882, 0.5002, 0.3406, 0.5022, 0.34, 0.3942, 0.34, 0.3942, 0.3106, 0.5032, 0.1698, 0.4892, 0.2451, 0.3991, 0.3106, 0.5032, 0.2831, 0.6304, 0.07784, 0.5813, 0.1698, 0.4892, 0.3106, 0.5032, 0.34, 0.3942, 0.3406, 0.5022, 0.2831, 0.6304, 0.3106, 0.5032, 0.3406, 0.5022, 0.3458, 0.6261, 0.2449, 0.233, 0.1679, 0.1407, 0.31, 0.1248, 0.3406, 0.2373, 0.1679, 0.1407, 0.07381, 0.05115, 0.2802, 0.0, 0.31, 0.1248, 0.34, 0.1263, 0.3406, 0.2373, 0.31, 0.1248, 0.3433, 0.003656, 0.34, 0.1263, 0.31, 0.1248, 0.2802, 0.0, 0.1154, 0.1488, 0.07381, 0.05115, 0.1679, 0.1407, 0.1515, 0.2367, 0.1154, 0.1488, 0.1679, 0.1407, 0.2449, 0.233, 0.1698, 0.4892, 0.07784, 0.5813, 0.1182, 0.4825, 0.2451, 0.3991, 0.1698, 0.4892, 0.1182, 0.4825, 0.1524, 0.3973, 0.07381, 0.05115, 0.1154, 0.1488, 0.07812, 0.1316, 0.04023, 0.1136, 0.02613, 0.1721, 0.04023, 0.1136, 0.07812, 0.1316, 0.03691, 0.2149, 0.03691, 0.2149, 0.07812, 0.1316, 0.1154, 0.1488, 0.1515, 0.2367, 0.2517, 0.9463, 0.1746, 0.9831, 0.2299, 0.9389, 0.1746, 0.9831, 0.1022, 0.9623, 0.2299, 0.9389, 0.07784, 0.5813, 0.04451, 0.5177, 0.0817, 0.4997, 0.1182, 0.4825, 0.1524, 0.3973, 0.1182, 0.4825, 0.0817, 0.4997, 0.04023, 0.4201, 0.04023, 0.4201, 0.0817, 0.4997, 0.04451, 0.5177, 0.03009, 0.4623, 0.1086, 0.7233, 0.1798, 0.7075, 0.2339, 0.7564, 0.1798, 0.7075, 0.256, 0.7504, 0.2339, 0.7564, 0.6386, 0.3036, 0.6309, 0.3228, 0.5874, 0.3231, 0.5982, 0.3027, 0.6309, 0.3228, 0.6392, 0.342, 0.5988, 0.3434, 0.5874, 0.3231, 0.6613, 0.3134, 0.6589, 0.3227, 0.6309, 0.3228, 0.6386, 0.3036, 0.6589, 0.3227, 0.6616, 0.3319, 0.6392, 0.342, 0.6309, 0.3228, 0.6748, 0.3043, 0.6731, 0.3225, 0.6589, 0.3227, 0.6613, 0.3134, 0.6731, 0.3225, 0.6753, 0.3406, 0.6616, 0.3319, 0.6589, 0.3227, 0.6881, 0.3126, 0.6878, 0.3224, 0.6731, 0.3225, 0.6748, 0.3043, 0.6878, 0.3224, 0.6884, 0.3322, 0.6753, 0.3406, 0.6731, 0.3225, 0.7231, 0.3003, 0.7273, 0.3221, 0.6878, 0.3224, 0.6881, 0.3126, 0.7273, 0.3221, 0.7237, 0.344, 0.6884, 0.3322, 0.6878, 0.3224, 0.7559, 0.3038, 0.7599, 0.322, 0.7273, 0.3221, 0.7231, 0.3003, 0.7599, 0.322, 0.7565, 0.3401, 0.7237, 0.344, 0.7273, 0.3221, 0.7641, 0.299, 0.7709, 0.3218, 0.7599, 0.322, 0.7559, 0.3038, 0.7709, 0.3218, 0.7648, 0.3448, 0.7565, 0.3401, 0.7599, 0.322, 0.7896, 0.2977, 0.7891, 0.3217, 0.7709, 0.3218, 0.7641, 0.299, 0.7891, 0.3217, 0.7904, 0.3457, 0.7648, 0.3448, 0.7709, 0.3218, 0.8227, 0.2988, 0.8248, 0.3208, 0.7891, 0.3217, 0.7896, 0.2977, 0.8248, 0.3208, 0.8234, 0.3429, 0.7904, 0.3457, 0.7891, 0.3217, 0.8484, 0.3025, 0.8428, 0.3204, 0.8248, 0.3208, 0.8227, 0.2988, 0.8428, 0.3204, 0.8488, 0.338, 0.8234, 0.3429, 0.8248, 0.3208, 0.8726, 0.2975, 0.8713, 0.3197, 0.8428, 0.3204, 0.8484, 0.3025, 0.8713, 0.3197, 0.8733, 0.3417, 0.8488, 0.338, 0.8428, 0.3204, 0.64, 0.3047, 0.6323, 0.3242, 0.5885, 0.3254, 0.5994, 0.3046, 0.6323, 0.3242, 0.6406, 0.3434, 0.6, 0.3455, 0.5885, 0.3254, 0.6629, 0.3142, 0.6604, 0.3235, 0.6323, 0.3242, 0.64, 0.3047, 0.6604, 0.3235, 0.6631, 0.3328, 0.6406, 0.3434, 0.6323, 0.3242, 0.6763, 0.3049, 0.6747, 0.3232, 0.6604, 0.3235, 0.6629, 0.3142, 0.6747, 0.3232, 0.6769, 0.3415, 0.6631, 0.3328, 0.6604, 0.3235, 0.6898, 0.313, 0.6895, 0.3229, 0.6747, 0.3232, 0.6763, 0.3049, 0.6895, 0.3229, 0.6901, 0.3327, 0.6769, 0.3415, 0.6747, 0.3232, 0.7249, 0.3001, 0.7291, 0.3219, 0.6895, 0.3229, 0.6898, 0.313, 0.7291, 0.3219, 0.7256, 0.3439, 0.6901, 0.3327, 0.6895, 0.3229, 0.7576, 0.303, 0.7616, 0.3211, 0.7291, 0.3219, 0.7249, 0.3001, 0.7616, 0.3211, 0.7582, 0.3394, 0.7256, 0.3439, 0.7291, 0.3219, 0.7658, 0.2982, 0.7726, 0.3209, 0.7616, 0.3211, 0.7576, 0.303, 0.7726, 0.3209, 0.7665, 0.3439, 0.7582, 0.3394, 0.7616, 0.3211, 0.7913, 0.2965, 0.7907, 0.3204, 0.7726, 0.3209, 0.7658, 0.2982, 0.7907, 0.3204, 0.792, 0.3444, 0.7665, 0.3439, 0.7726, 0.3209, 0.8243, 0.2983, 0.8264, 0.3202, 0.7907, 0.3204, 0.7913, 0.2965, 0.8264, 0.3202, 0.825, 0.3422, 0.792, 0.3444, 0.7907, 0.3204, 0.8499, 0.3025, 0.8443, 0.3201, 0.8264, 0.3202, 0.8243, 0.2983, 0.8443, 0.3201, 0.8505, 0.3376, 0.825, 0.3422, 0.8264, 0.3202, 0.8739, 0.2982, 0.8727, 0.3199, 0.8443, 0.3201, 0.8499, 0.3025, 0.8727, 0.3199, 0.8746, 0.3417, 0.8505, 0.3376, 0.8443, 0.3201, 0.9086, 0.2931, 0.9094, 0.3188, 0.8713, 0.3197, 0.8726, 0.2975, 0.9094, 0.3188, 0.9094, 0.3444, 0.8733, 0.3417, 0.8713, 0.3197, 0.9409, 0.2924, 0.9457, 0.3179, 0.9094, 0.3188, 0.9086, 0.2931, 0.9457, 0.3179, 0.9418, 0.3435, 0.9094, 0.3444, 0.9094, 0.3188, 0.9726, 0.2943, 0.9816, 0.3171, 0.9457, 0.3179, 0.9409, 0.2924, 0.9816, 0.3171, 0.9733, 0.3402, 0.9418, 0.3435, 0.9457, 0.3179, 0.9429, 0.345, 0.9469, 0.3194, 0.9827, 0.3192, 0.9744, 0.3421, 0.9469, 0.3194, 0.9422, 0.294, 0.9737, 0.2964, 0.9827, 0.3192, 0.9106, 0.3453, 0.9107, 0.3196, 0.9469, 0.3194, 0.9429, 0.345, 0.9107, 0.3196, 0.9099, 0.2941, 0.9422, 0.294, 0.9469, 0.3194, 0.8746, 0.3417, 0.8727, 0.3199, 0.9107, 0.3196, 0.9106, 0.3453, 0.8727, 0.3199, 0.8739, 0.2982, 0.9099, 0.2941, 0.9107, 0.3196])
me_plane_010.materials.append(mat_material_009)
me_plane_010.use_remesh_preserve_volume = False
me_plane_010.use_remesh_preserve_attributes = False
me_plane_010.use_mirror_vertex_groups = False
me_plane_010.update()

# ---- objects
ob_plane_010 = bpy.data.objects.new('Plane.010', me_plane_010)

# ---- transforms, parenting, visibility, modifiers, constraints
ob_plane_010.location = (0.0, 0.05825, 1.667)
ob_plane_010.rotation_euler = (1.636, -1.49e-08, 0.0)
ob_plane_010.scale = (0.4, 0.4, 0.4)
ob_plane_010.lock_rotations_4d = False
ob_plane_010.empty_display_type = 'ARROWS'
ob_plane_010.lineart.crease_threshold = 0.0
_m = ob_plane_010.modifiers.new('Auto Smooth', 'NODES')
_m.node_group = ng_auto_smooth
_gi = [s.identifier for s in ng_auto_smooth.interface.items_tree if s.item_type == 'SOCKET' and s.in_out == 'INPUT']
_m[_gi[1]] = 0.5236  # Angle

# ---- collection membership
col_collection_1.objects.link(ob_plane_010)
col_collection_11.objects.link(ob_plane_010)

# ---- scene / render settings (as saved in the file)
scene.frame_start = 1; scene.frame_end = 250; scene.frame_set(0)
scene.render.engine = 'BLENDER_EEVEE_NEXT'
scene.render.image_settings.color_mode = 'RGB'
scene.render.image_settings.compression = 90
scene.render.dither_intensity = 0.0
scene.render.bake_margin = 2
scene.render.bake_bias = 0.0
scene.cycles.use_denoising = False
scene.cycles.samples = 10
scene.cycles.sampling_pattern = 'TABULATED_SOBOL'
scene.cycles.light_sampling_threshold = 0.0
scene.cycles.use_adaptive_sampling = False
scene.cycles.use_light_tree = False
scene.cycles.blur_glossy = 0.0
scene.cycles.volume_bounces = 1
scene.cycles.pixel_filter_type = 'GAUSSIAN'
scene.cycles.sample_clamp_indirect = 0.0
scene.view_settings.view_transform = 'Standard'
bpy.context.view_layer.update()

# ---- added for rendering (the .blend has no active camera): camera
cam_auto = bpy.data.cameras.new('AutoCamera')
cam_auto.lens = 50.0
cam_auto.sensor_width = 36.0
cam_auto.clip_end = 1000.0
ob_auto_camera = bpy.data.objects.new('AutoCamera', cam_auto)
scene.collection.objects.link(ob_auto_camera)
ob_auto_camera.location = (3.84149, -4.70489, 4.82609)
ob_auto_camera.rotation_euler = (1.09748, -7.21219e-08, 0.694738)
scene.camera = ob_auto_camera
bpy.context.view_layer.update()
